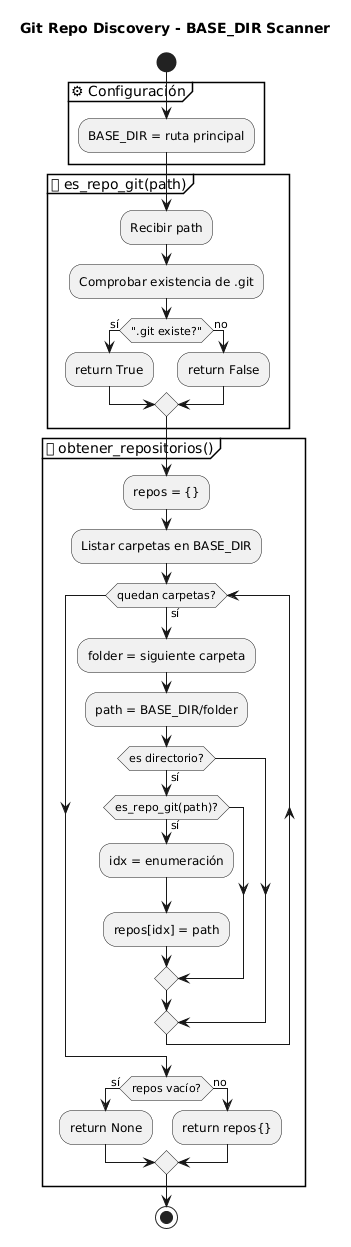

The diagram above was rendered by PlantUML. Its source (embedded in the PNG):
@startuml
title Git Repo Discovery - BASE_DIR Scanner

start

' =========================
' ⚙ CONFIGURACIÓN BASE
' =========================
partition "⚙ Configuración" {
    :BASE_DIR = ruta principal;
}

' =========================
' 🔍 VALIDACIÓN GIT
' =========================
partition "🔍 es_repo_git(path)" {

    :Recibir path;

    :Comprobar existencia de .git;

    if (".git existe?") then (sí)
        :return True;
    else (no)
        :return False;
    endif
}

' =========================
' 📁 DESCUBRIMIENTO REPOS
' =========================
partition "📁 obtener_repositorios()" {

    :repos = {};

    :Listar carpetas en BASE_DIR;

    while (quedan carpetas?) is (sí)

        :folder = siguiente carpeta;
        :path = BASE_DIR/folder;

        if (es directorio?) then (sí)

            if (es_repo_git(path)?) then (sí)

                :idx = enumeración;
                :repos[idx] = path;

            endif

        endif

    endwhile

    if (repos vacío?) then (sí)
        :return None;
    else (no)
        :return repos{};
    endif
}

stop
@enduml